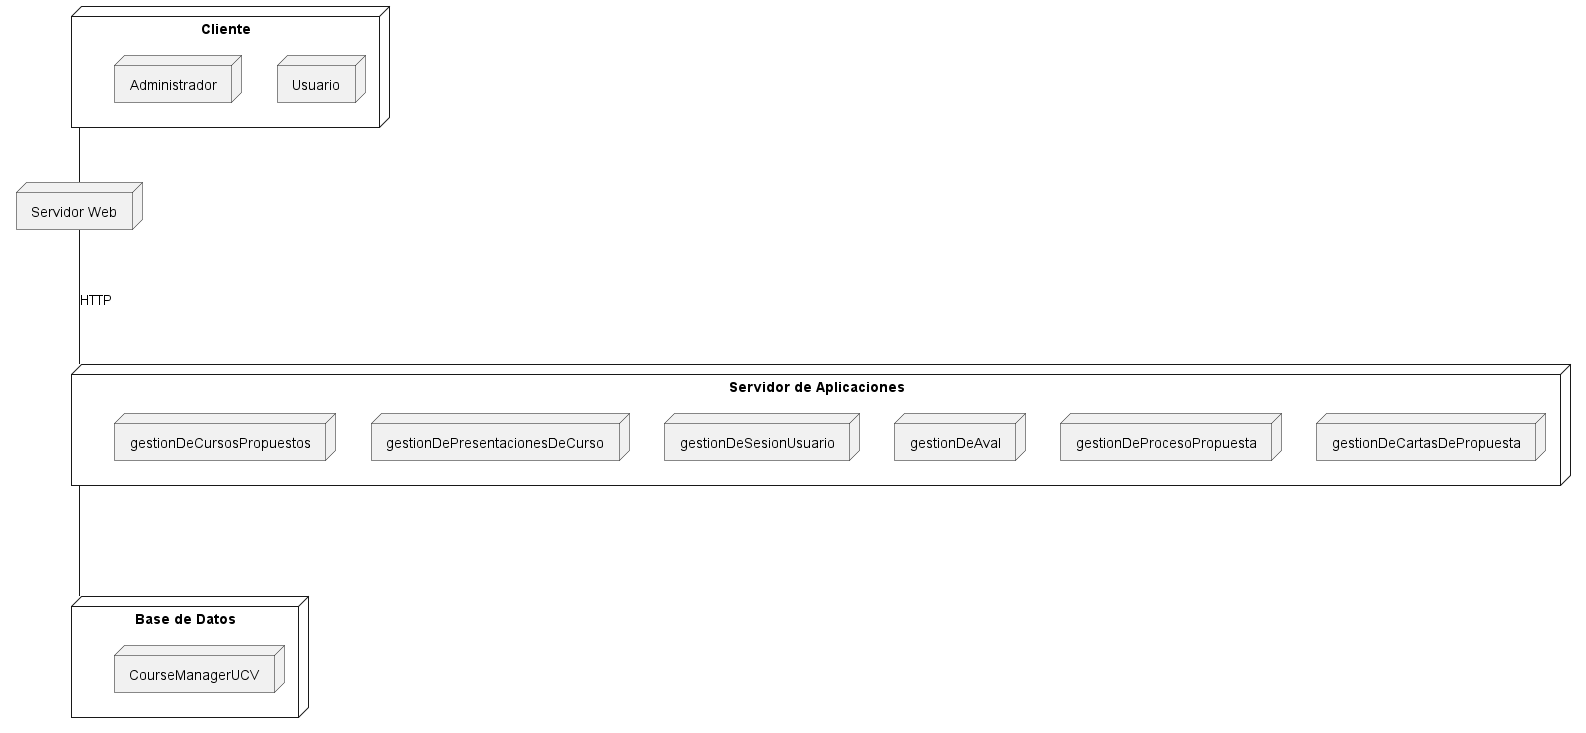

The diagram above was rendered by PlantUML. Its source (embedded in the PNG):
@startuml DiagramaDeDespliegue

node "Cliente" {
  node "Usuario" {
  }
  node "Administrador" {
  }
}

node "Servidor Web" {
  
}

node "Servidor de Aplicaciones" {
  node "gestionDeCartasDePropuesta" {
    ' [GenerarCartaDeCompromiso]
    ' [FirmarCartaDeIntencion]
  }
  
  node "gestionDeProcesoPropuesta" {
    ' [RegistrarRecaudos]
    ' [CargarFormulacionDelCursoDeExtension]
  }

  node "gestionDeAval" {
    ' [EvaluarInformacionConsignada]
    ' [ResponderEvaluacionDeAval]
  }

  node "gestionDeSesionUsuario" {
    ' [IniciarSesion]
    ' [Registrarse]
    ' [VerDashboard]
    ' [CerrarSesion]
  }

  node "gestionDePresentacionesDeCurso" {
    ' [PresentarCronogramaDeEjecucion]
    ' [PresentarEstructuraDeCostosEIngreso]
  }

  node "gestionDeCursosPropuestos" {
    ' [VerEstadoDeAval]
    ' [VerCursosPropuestos]
    ' [VerExpediente]
  }
}

node "Base de Datos" {
  node "CourseManagerUCV" {
  }
}
[Cliente] -- [Servidor Web]
[Servidor Web] -d-- [Servidor de Aplicaciones] : HTTP
[Servidor de Aplicaciones] -d-- [Base de Datos]

@enduml